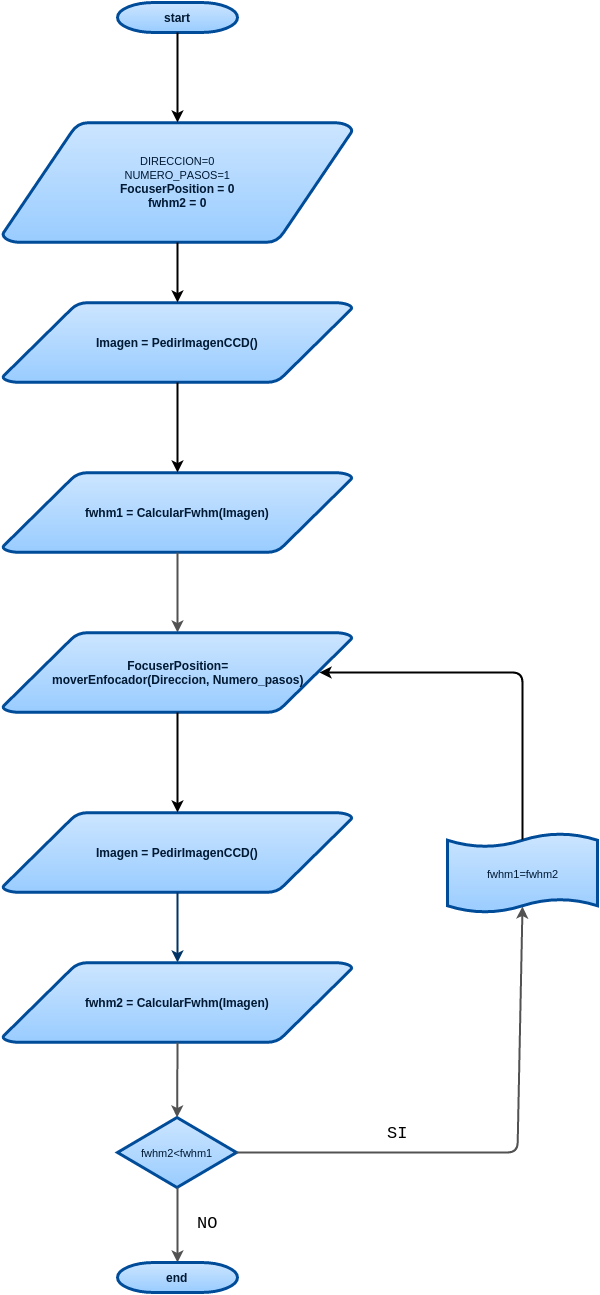

The diagram above was exported from draw.io. Its source (the exported page's mxGraphModel, read from the mxfile embedded in the PNG):
<mxGraphModel dx="1014" dy="1749" grid="1" gridSize="10" guides="1" tooltips="1" connect="1" arrows="1" fold="1" page="1" pageScale="1" pageWidth="826" pageHeight="1169" background="#ffffff" math="0" shadow="0">
  <root>
    <mxCell id="0" />
    <mxCell id="1" parent="0" />
    <mxCell id="618a77aa232c890a-1" value="start" style="shape=mxgraph.flowchart.terminator;fillColor=#99CCFF;strokeColor=#004C99;strokeWidth=3;gradientColor=#CCE5FF;gradientDirection=north;fontColor=#001933;fontStyle=1;html=1;" vertex="1" parent="1">
      <mxGeometry x="200" y="-20" width="120" height="30" as="geometry" />
    </mxCell>
    <mxCell id="618a77aa232c890a-3" value="Imagen = PedirImagenCCD()&lt;br&gt;" style="shape=mxgraph.flowchart.data;fillColor=#99CCFF;strokeColor=#004C99;strokeWidth=3;gradientColor=#CCE5FF;gradientDirection=north;fontColor=#001933;fontStyle=1;html=1;" vertex="1" parent="1">
      <mxGeometry x="85" y="280" width="350" height="80" as="geometry" />
    </mxCell>
    <mxCell id="618a77aa232c890a-25" value="&lt;span&gt;fwhm1 = CalcularFwhm(Imagen)&lt;/span&gt;&lt;br&gt;" style="shape=mxgraph.flowchart.data;fillColor=#99CCFF;strokeColor=#004C99;strokeWidth=3;gradientColor=#CCE5FF;gradientDirection=north;fontColor=#001933;fontStyle=1;html=1;" vertex="1" parent="1">
      <mxGeometry x="85" y="450" width="350" height="80" as="geometry" />
    </mxCell>
    <mxCell id="618a77aa232c890a-27" style="edgeStyle=none;rounded=1;html=1;exitX=0.5;exitY=1;exitPerimeter=0;entryX=0.5;entryY=0;entryPerimeter=0;strokeColor=#525252;strokeWidth=2;fontSize=20;" edge="1" parent="1" source="618a77aa232c890a-25" target="618a77aa232c890a-28">
      <mxGeometry relative="1" as="geometry">
        <mxPoint x="200" y="621" as="targetPoint" />
      </mxGeometry>
    </mxCell>
    <mxCell id="618a77aa232c890a-28" value="&lt;span&gt;FocuserPosition=&lt;/span&gt;&lt;div&gt;&lt;span&gt;moverEnfocador(Direccion, Numero_pasos)&lt;/span&gt;&lt;br&gt;&lt;/div&gt;" style="shape=mxgraph.flowchart.data;fillColor=#99CCFF;strokeColor=#004C99;strokeWidth=3;gradientColor=#CCE5FF;gradientDirection=north;fontColor=#001933;fontStyle=1;html=1;" vertex="1" parent="1">
      <mxGeometry x="85" y="610" width="350" height="80" as="geometry" />
    </mxCell>
    <mxCell id="618a77aa232c890a-31" value="&lt;span&gt;Imagen = PedirImagenCCD()&lt;/span&gt;&lt;br&gt;" style="shape=mxgraph.flowchart.data;fillColor=#99CCFF;strokeColor=#004C99;strokeWidth=3;gradientColor=#CCE5FF;gradientDirection=north;fontColor=#001933;fontStyle=1;html=1;" vertex="1" parent="1">
      <mxGeometry x="85" y="790" width="350" height="80" as="geometry" />
    </mxCell>
    <mxCell id="618a77aa232c890a-32" style="fontColor=#001933;fontStyle=1;strokeColor=#003366;strokeWidth=2;html=1;" edge="1" parent="1" source="618a77aa232c890a-31" target="618a77aa232c890a-33">
      <mxGeometry x="200.4000000000001" y="860" as="geometry">
        <mxPoint x="201" y="920" as="targetPoint" />
      </mxGeometry>
    </mxCell>
    <mxCell id="618a77aa232c890a-33" value="&lt;span&gt;fwhm2 = CalcularFwhm(Imagen)&lt;/span&gt;&lt;br&gt;" style="shape=mxgraph.flowchart.data;fillColor=#99CCFF;strokeColor=#004C99;strokeWidth=3;gradientColor=#CCE5FF;gradientDirection=north;fontColor=#001933;fontStyle=1;html=1;" vertex="1" parent="1">
      <mxGeometry x="85" y="940" width="350" height="80" as="geometry" />
    </mxCell>
    <mxCell id="618a77aa232c890a-34" value="&lt;span style=&quot;font-size: 11px ; font-weight: normal ; line-height: 13.1999998092651px&quot;&gt;fwhm2&amp;lt;fwhm1&lt;/span&gt;" style="shape=mxgraph.flowchart.decision;fillColor=#99CCFF;strokeColor=#004C99;strokeWidth=3;gradientColor=#CCE5FF;gradientDirection=north;fontColor=#001933;fontStyle=1;html=1;" vertex="1" parent="1">
      <mxGeometry x="200" y="1095" width="119" height="70" as="geometry" />
    </mxCell>
    <mxCell id="618a77aa232c890a-35" style="edgeStyle=none;rounded=1;html=1;exitX=0.5;exitY=1;exitPerimeter=0;strokeColor=#525252;strokeWidth=2;fontSize=20;" edge="1" parent="1" source="618a77aa232c890a-33" target="618a77aa232c890a-34">
      <mxGeometry relative="1" as="geometry" />
    </mxCell>
    <mxCell id="618a77aa232c890a-39" style="edgeStyle=none;rounded=1;html=1;exitX=1;exitY=0.5;exitPerimeter=0;entryX=0.5;entryY=0.91;entryPerimeter=0;strokeColor=#525252;strokeWidth=2;fontSize=20;" edge="1" parent="1" source="618a77aa232c890a-34" target="69df4410b95fb3dd-6">
      <mxGeometry relative="1" as="geometry">
        <mxPoint x="390" y="1096" as="targetPoint" />
        <Array as="points">
          <mxPoint x="600" y="1130" />
        </Array>
      </mxGeometry>
    </mxCell>
    <mxCell id="69df4410b95fb3dd-12" value="SI" style="text;html=1;resizable=0;points=[];align=center;verticalAlign=middle;labelBackgroundColor=#ffffff;fontSize=17;fontFamily=Courier New;fontColor=none;" vertex="1" connectable="0" parent="618a77aa232c890a-39">
      <mxGeometry x="-0.3471" y="4" relative="1" as="geometry">
        <mxPoint x="-11" y="-16" as="offset" />
      </mxGeometry>
    </mxCell>
    <mxCell id="69df4410b95fb3dd-13" value="NO" style="text;html=1;resizable=0;points=[];align=center;verticalAlign=middle;labelBackgroundColor=#ffffff;fontSize=17;fontFamily=Courier New;fontColor=none;" vertex="1" connectable="0" parent="618a77aa232c890a-39">
      <mxGeometry x="-0.3471" y="4" relative="1" as="geometry">
        <mxPoint x="-201" y="74" as="offset" />
      </mxGeometry>
    </mxCell>
    <mxCell id="618a77aa232c890a-40" style="edgeStyle=none;rounded=1;html=1;exitX=0.5;exitY=1;exitPerimeter=0;strokeColor=#525252;strokeWidth=2;fontSize=20;" edge="1" parent="1" source="618a77aa232c890a-34" target="618a77aa232c890a-56">
      <mxGeometry relative="1" as="geometry">
        <mxPoint x="200" y="1201" as="targetPoint" />
      </mxGeometry>
    </mxCell>
    <mxCell id="618a77aa232c890a-56" value="end" style="shape=mxgraph.flowchart.terminator;fillColor=#99CCFF;strokeColor=#004C99;strokeWidth=3;gradientColor=#CCE5FF;gradientDirection=north;fontColor=#001933;fontStyle=1;html=1;" vertex="1" parent="1">
      <mxGeometry x="200" y="1240" width="120" height="30" as="geometry" />
    </mxCell>
    <mxCell id="69df4410b95fb3dd-6" value="&lt;span style=&quot;font-size: 11px ; font-weight: normal ; line-height: 13.2px&quot;&gt;fwhm1=fwhm2&lt;/span&gt;" style="shape=mxgraph.flowchart.paper_tape;fillColor=#99CCFF;strokeColor=#004C99;strokeWidth=3;gradientColor=#CCE5FF;gradientDirection=north;fontColor=#001933;fontStyle=1;html=1;" vertex="1" parent="1">
      <mxGeometry x="530" y="810" width="150" height="81" as="geometry" />
    </mxCell>
    <mxCell id="69df4410b95fb3dd-8" value="&lt;span style=&quot;font-size: 11px ; font-weight: normal ; line-height: 13.2px&quot;&gt;DIRECCION=0&lt;/span&gt;&lt;div&gt;&lt;span style=&quot;font-size: 11px ; font-weight: normal ; line-height: 13.2px&quot;&gt;NUMERO_PASOS=1&lt;/span&gt;&lt;/div&gt;&lt;div&gt;&lt;span&gt;FocuserPosition = 0&lt;/span&gt;&lt;br&gt;&lt;/div&gt;&lt;div&gt;&lt;span&gt;fwhm2 = 0&lt;br&gt;&lt;/span&gt;&lt;/div&gt;" style="shape=mxgraph.flowchart.data;fillColor=#99CCFF;strokeColor=#004C99;strokeWidth=3;gradientColor=#CCE5FF;gradientDirection=north;fontColor=#001933;fontStyle=1;html=1;" vertex="1" parent="1">
      <mxGeometry x="85" y="100" width="350" height="120" as="geometry" />
    </mxCell>
    <mxCell id="69df4410b95fb3dd-16" style="edgeStyle=orthogonalEdgeStyle;rounded=1;html=1;exitX=0.5;exitY=1;exitPerimeter=0;startArrow=none;startFill=0;endArrow=classic;endFill=1;jettySize=auto;orthogonalLoop=1;strokeColor=#000000;strokeWidth=2;fontFamily=Courier New;fontSize=17;fontColor=none;" edge="1" parent="1" source="618a77aa232c890a-3" target="618a77aa232c890a-25">
      <mxGeometry relative="1" as="geometry" />
    </mxCell>
    <mxCell id="69df4410b95fb3dd-19" style="edgeStyle=orthogonalEdgeStyle;rounded=1;html=1;exitX=0.5;exitY=1;exitPerimeter=0;startArrow=none;startFill=0;endArrow=classic;endFill=1;jettySize=auto;orthogonalLoop=1;strokeColor=#000000;strokeWidth=2;fontFamily=Courier New;fontSize=17;fontColor=none;" edge="1" parent="1" source="618a77aa232c890a-28" target="618a77aa232c890a-31">
      <mxGeometry relative="1" as="geometry" />
    </mxCell>
    <mxCell id="69df4410b95fb3dd-20" style="edgeStyle=orthogonalEdgeStyle;rounded=1;html=1;exitX=0.5;exitY=0.09;exitPerimeter=0;entryX=0.905;entryY=0.5;entryPerimeter=0;startArrow=none;startFill=0;endArrow=classic;endFill=1;jettySize=auto;orthogonalLoop=1;strokeColor=#000000;strokeWidth=2;fontFamily=Courier New;fontSize=17;fontColor=none;" edge="1" parent="1" source="69df4410b95fb3dd-6" target="618a77aa232c890a-28">
      <mxGeometry relative="1" as="geometry">
        <Array as="points">
          <mxPoint x="605" y="650" />
        </Array>
      </mxGeometry>
    </mxCell>
    <mxCell id="69df4410b95fb3dd-21" style="edgeStyle=orthogonalEdgeStyle;rounded=1;html=1;exitX=0.5;exitY=1;exitPerimeter=0;startArrow=none;startFill=0;endArrow=classic;endFill=1;jettySize=auto;orthogonalLoop=1;strokeColor=#000000;strokeWidth=2;fontFamily=Courier New;fontSize=17;fontColor=none;" edge="1" parent="1" source="69df4410b95fb3dd-8" target="618a77aa232c890a-3">
      <mxGeometry relative="1" as="geometry" />
    </mxCell>
    <mxCell id="69df4410b95fb3dd-23" style="edgeStyle=orthogonalEdgeStyle;rounded=1;html=1;exitX=0.5;exitY=1;exitPerimeter=0;startArrow=none;startFill=0;endArrow=classic;endFill=1;jettySize=auto;orthogonalLoop=1;strokeColor=#000000;strokeWidth=2;fontFamily=Courier New;fontSize=17;fontColor=none;" edge="1" parent="1" source="618a77aa232c890a-1" target="69df4410b95fb3dd-8">
      <mxGeometry relative="1" as="geometry" />
    </mxCell>
  </root>
</mxGraphModel>